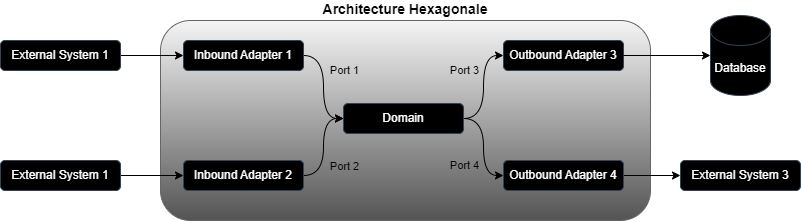

The diagram above was exported from draw.io. Its source (the exported page's mxGraphModel, read from the mxfile embedded in the PNG):
<mxGraphModel dx="1621" dy="459" grid="1" gridSize="10" guides="1" tooltips="1" connect="1" arrows="1" fold="1" page="1" pageScale="1" pageWidth="827" pageHeight="1169" math="0" shadow="0">
  <root>
    <mxCell id="0" />
    <mxCell id="1" parent="0" />
    <mxCell id="V_POx1GSAK4aOSQKuXsY-1" value="Architecture Hexagonale" style="rounded=1;whiteSpace=wrap;html=1;labelPosition=center;verticalLabelPosition=top;align=center;verticalAlign=bottom;fillColor=#f5f5f5;gradientColor=#545454;strokeColor=#666666;fontStyle=1;fontSize=14;" parent="1" vertex="1">
      <mxGeometry x="80" y="120" width="490" height="200" as="geometry" />
    </mxCell>
    <mxCell id="8dc5wNfjXU9TZrW1milj-8" style="edgeStyle=orthogonalEdgeStyle;rounded=0;orthogonalLoop=1;jettySize=auto;html=1;exitX=1;exitY=0.5;exitDx=0;exitDy=0;entryX=0;entryY=0.5;entryDx=0;entryDy=0;curved=1;" parent="1" source="V_POx1GSAK4aOSQKuXsY-2" target="8dc5wNfjXU9TZrW1milj-7" edge="1">
      <mxGeometry relative="1" as="geometry" />
    </mxCell>
    <mxCell id="8dc5wNfjXU9TZrW1milj-16" value="Port 1" style="edgeLabel;html=1;align=center;verticalAlign=middle;resizable=0;points=[];labelBackgroundColor=none;" parent="8dc5wNfjXU9TZrW1milj-8" vertex="1" connectable="0">
      <mxGeometry x="-0.0476" relative="1" as="geometry">
        <mxPoint x="20" y="-15" as="offset" />
      </mxGeometry>
    </mxCell>
    <mxCell id="V_POx1GSAK4aOSQKuXsY-2" value="Inbound Adapter 1" style="rounded=1;whiteSpace=wrap;html=1;fillColor=#000000;fontColor=#ffffff;strokeColor=#314354;" parent="1" vertex="1">
      <mxGeometry x="103" y="140" width="120" height="30" as="geometry" />
    </mxCell>
    <mxCell id="V_POx1GSAK4aOSQKuXsY-8" value="Database" style="shape=cylinder3;whiteSpace=wrap;html=1;boundedLbl=1;backgroundOutline=1;size=15;fillColor=#000000;strokeColor=#314354;fontColor=#ffffff;" parent="1" vertex="1">
      <mxGeometry x="630" y="115" width="60" height="80" as="geometry" />
    </mxCell>
    <mxCell id="8dc5wNfjXU9TZrW1milj-9" style="edgeStyle=orthogonalEdgeStyle;rounded=0;orthogonalLoop=1;jettySize=auto;html=1;exitX=1;exitY=0.5;exitDx=0;exitDy=0;entryX=0;entryY=0.5;entryDx=0;entryDy=0;curved=1;" parent="1" source="8dc5wNfjXU9TZrW1milj-1" target="8dc5wNfjXU9TZrW1milj-7" edge="1">
      <mxGeometry relative="1" as="geometry" />
    </mxCell>
    <mxCell id="8dc5wNfjXU9TZrW1milj-17" value="Port 2" style="edgeLabel;html=1;align=center;verticalAlign=middle;resizable=0;points=[];labelBackgroundColor=none;" parent="8dc5wNfjXU9TZrW1milj-9" vertex="1" connectable="0">
      <mxGeometry x="-0.3895" y="1" relative="1" as="geometry">
        <mxPoint x="21" as="offset" />
      </mxGeometry>
    </mxCell>
    <mxCell id="8dc5wNfjXU9TZrW1milj-1" value="Inbound Adapter 2" style="rounded=1;whiteSpace=wrap;html=1;fillColor=#000000;fontColor=#ffffff;strokeColor=#314354;" parent="1" vertex="1">
      <mxGeometry x="103" y="260" width="120" height="30" as="geometry" />
    </mxCell>
    <mxCell id="8dc5wNfjXU9TZrW1milj-2" value="Outbound Adapter 3" style="rounded=1;whiteSpace=wrap;html=1;fillColor=#000000;fontColor=#ffffff;strokeColor=#314354;" parent="1" vertex="1">
      <mxGeometry x="423" y="140" width="120" height="30" as="geometry" />
    </mxCell>
    <mxCell id="8dc5wNfjXU9TZrW1milj-6" style="edgeStyle=orthogonalEdgeStyle;rounded=0;orthogonalLoop=1;jettySize=auto;html=1;exitX=1;exitY=0.5;exitDx=0;exitDy=0;entryX=0;entryY=0.5;entryDx=0;entryDy=0;" parent="1" source="8dc5wNfjXU9TZrW1milj-3" target="8dc5wNfjXU9TZrW1milj-5" edge="1">
      <mxGeometry relative="1" as="geometry" />
    </mxCell>
    <mxCell id="8dc5wNfjXU9TZrW1milj-3" value="Outbound Adapter 4" style="rounded=1;whiteSpace=wrap;html=1;fillColor=#000000;fontColor=#ffffff;strokeColor=#314354;" parent="1" vertex="1">
      <mxGeometry x="423" y="260" width="120" height="30" as="geometry" />
    </mxCell>
    <mxCell id="8dc5wNfjXU9TZrW1milj-4" style="edgeStyle=orthogonalEdgeStyle;rounded=0;orthogonalLoop=1;jettySize=auto;html=1;exitX=1;exitY=0.5;exitDx=0;exitDy=0;entryX=0;entryY=0.5;entryDx=0;entryDy=0;entryPerimeter=0;" parent="1" source="8dc5wNfjXU9TZrW1milj-2" target="V_POx1GSAK4aOSQKuXsY-8" edge="1">
      <mxGeometry relative="1" as="geometry" />
    </mxCell>
    <mxCell id="8dc5wNfjXU9TZrW1milj-5" value="External System 3" style="rounded=1;whiteSpace=wrap;html=1;fillColor=#000000;fontColor=#ffffff;strokeColor=#314354;" parent="1" vertex="1">
      <mxGeometry x="600" y="260" width="120" height="30" as="geometry" />
    </mxCell>
    <mxCell id="8dc5wNfjXU9TZrW1milj-10" style="edgeStyle=orthogonalEdgeStyle;rounded=0;orthogonalLoop=1;jettySize=auto;html=1;exitX=1;exitY=0.5;exitDx=0;exitDy=0;entryX=0;entryY=0.5;entryDx=0;entryDy=0;curved=1;" parent="1" source="8dc5wNfjXU9TZrW1milj-7" target="8dc5wNfjXU9TZrW1milj-2" edge="1">
      <mxGeometry relative="1" as="geometry" />
    </mxCell>
    <mxCell id="8dc5wNfjXU9TZrW1milj-18" value="Port 3" style="edgeLabel;html=1;align=center;verticalAlign=middle;resizable=0;points=[];labelBackgroundColor=none;" parent="8dc5wNfjXU9TZrW1milj-10" vertex="1" connectable="0">
      <mxGeometry x="0.0476" y="3" relative="1" as="geometry">
        <mxPoint x="-17" y="-15" as="offset" />
      </mxGeometry>
    </mxCell>
    <mxCell id="8dc5wNfjXU9TZrW1milj-11" style="edgeStyle=orthogonalEdgeStyle;rounded=0;orthogonalLoop=1;jettySize=auto;html=1;exitX=1;exitY=0.5;exitDx=0;exitDy=0;entryX=0;entryY=0.5;entryDx=0;entryDy=0;curved=1;" parent="1" source="8dc5wNfjXU9TZrW1milj-7" target="8dc5wNfjXU9TZrW1milj-3" edge="1">
      <mxGeometry relative="1" as="geometry" />
    </mxCell>
    <mxCell id="8dc5wNfjXU9TZrW1milj-19" value="Port 4" style="edgeLabel;html=1;align=center;verticalAlign=middle;resizable=0;points=[];labelBackgroundColor=none;" parent="8dc5wNfjXU9TZrW1milj-11" vertex="1" connectable="0">
      <mxGeometry x="0.1368" y="1" relative="1" as="geometry">
        <mxPoint x="-21" y="11" as="offset" />
      </mxGeometry>
    </mxCell>
    <mxCell id="8dc5wNfjXU9TZrW1milj-7" value="Domain" style="rounded=1;whiteSpace=wrap;html=1;fillColor=#000000;fontColor=#ffffff;strokeColor=#314354;" parent="1" vertex="1">
      <mxGeometry x="263" y="203" width="120" height="30" as="geometry" />
    </mxCell>
    <mxCell id="8dc5wNfjXU9TZrW1milj-13" style="edgeStyle=orthogonalEdgeStyle;rounded=0;orthogonalLoop=1;jettySize=auto;html=1;exitX=1;exitY=0.5;exitDx=0;exitDy=0;entryX=0;entryY=0.5;entryDx=0;entryDy=0;" parent="1" source="8dc5wNfjXU9TZrW1milj-12" target="V_POx1GSAK4aOSQKuXsY-2" edge="1">
      <mxGeometry relative="1" as="geometry" />
    </mxCell>
    <mxCell id="8dc5wNfjXU9TZrW1milj-12" value="External System 1" style="rounded=1;whiteSpace=wrap;html=1;fillColor=#000000;fontColor=#ffffff;strokeColor=#314354;" parent="1" vertex="1">
      <mxGeometry x="-80" y="140" width="120" height="30" as="geometry" />
    </mxCell>
    <mxCell id="8dc5wNfjXU9TZrW1milj-15" style="edgeStyle=orthogonalEdgeStyle;rounded=0;orthogonalLoop=1;jettySize=auto;html=1;exitX=1;exitY=0.5;exitDx=0;exitDy=0;entryX=0;entryY=0.5;entryDx=0;entryDy=0;" parent="1" source="8dc5wNfjXU9TZrW1milj-14" target="8dc5wNfjXU9TZrW1milj-1" edge="1">
      <mxGeometry relative="1" as="geometry" />
    </mxCell>
    <mxCell id="8dc5wNfjXU9TZrW1milj-14" value="External System 1" style="rounded=1;whiteSpace=wrap;html=1;fillColor=#000000;fontColor=#ffffff;strokeColor=#314354;" parent="1" vertex="1">
      <mxGeometry x="-80" y="260" width="120" height="30" as="geometry" />
    </mxCell>
  </root>
</mxGraphModel>